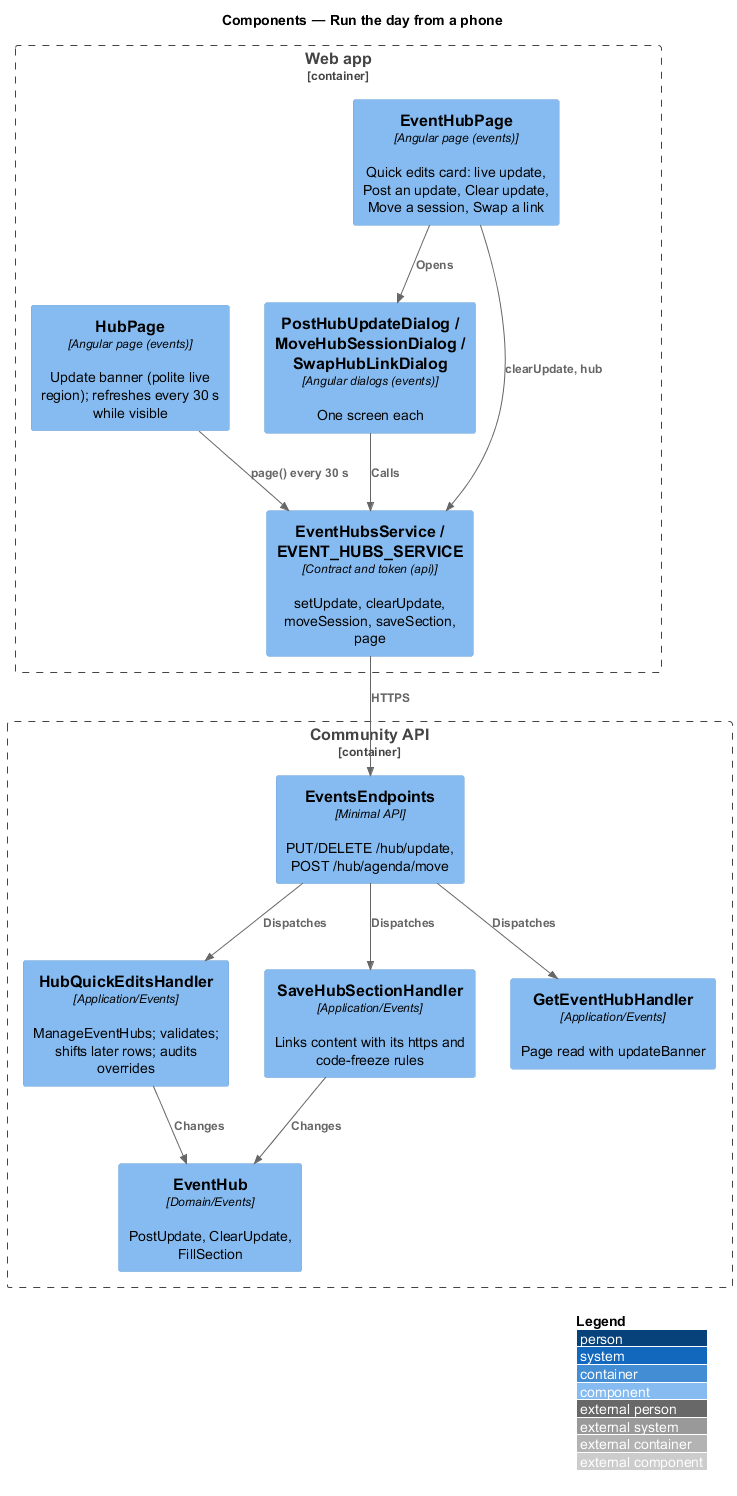

The diagram above was rendered by PlantUML. Its source (embedded in the PNG):
@startuml
!include <C4/C4_Component>
LAYOUT_WITH_LEGEND()
title Components — Run the day from a phone
Container_Boundary(spa, "Web app") {
  Component(home, "EventHubPage", "Angular page (events)", "Quick edits card: live update, Post an update, Clear update, Move a session, Swap a link")
  Component(dialogs, "PostHubUpdateDialog / MoveHubSessionDialog / SwapHubLinkDialog", "Angular dialogs (events)", "One screen each")
  Component(page, "HubPage", "Angular page (events)", "Update banner (polite live region); refreshes every 30 s while visible")
  Component(svc, "EventHubsService / EVENT_HUBS_SERVICE", "Contract and token (api)", "setUpdate, clearUpdate, moveSession, saveSection, page")
}
Container_Boundary(api, "Community API") {
  Component(ep, "EventsEndpoints", "Minimal API", "PUT/DELETE /hub/update, POST /hub/agenda/move")
  Component(h, "HubQuickEditsHandler", "Application/Events", "ManageEventHubs; validates; shifts later rows; audits overrides")
  Component(save, "SaveHubSectionHandler", "Application/Events", "Links content with its https and code-freeze rules")
  Component(get, "GetEventHubHandler", "Application/Events", "Page read with updateBanner")
  Component(hub, "EventHub", "Domain/Events", "PostUpdate, ClearUpdate, FillSection")
}
Rel(home, dialogs, "Opens")
Rel(dialogs, svc, "Calls")
Rel(home, svc, "clearUpdate, hub")
Rel(page, svc, "page() every 30 s")
Rel(svc, ep, "HTTPS")
Rel(ep, h, "Dispatches")
Rel(ep, save, "Dispatches")
Rel(ep, get, "Dispatches")
Rel(h, hub, "Changes")
Rel(save, hub, "Changes")
@enduml